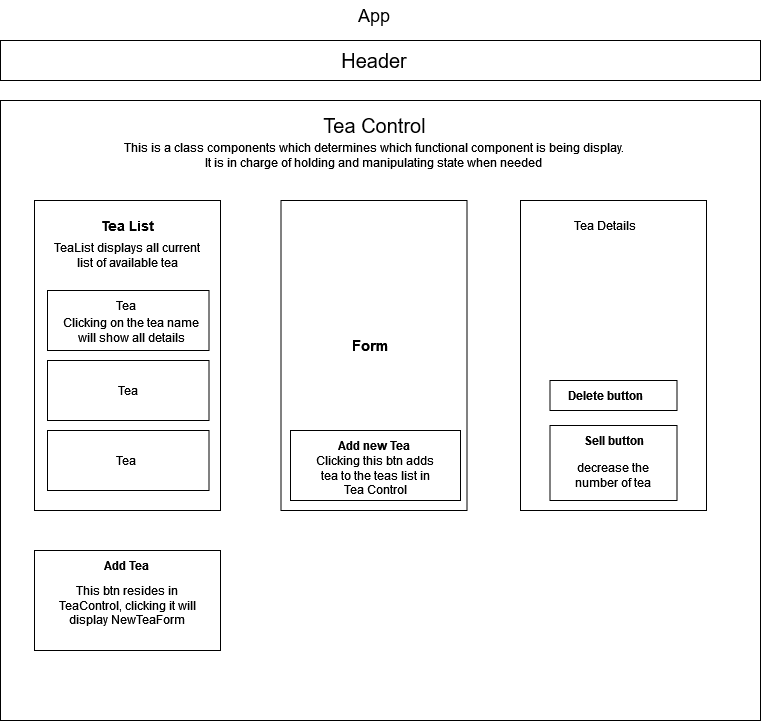

The diagram above was exported from draw.io. Its source (the exported page's mxGraphModel, read from the mxfile embedded in the PNG):
<mxGraphModel dx="1050" dy="579" grid="1" gridSize="10" guides="1" tooltips="1" connect="1" arrows="1" fold="1" page="1" pageScale="1" pageWidth="827" pageHeight="1169" math="0" shadow="0">
  <root>
    <mxCell id="0" />
    <mxCell id="1" parent="0" />
    <mxCell id="UgtbDvsUYmOSilJM2y3G-1" value="&lt;font style=&quot;font-size: 18px;&quot;&gt;App&lt;/font&gt;" style="text;strokeColor=none;align=center;fillColor=none;html=1;verticalAlign=middle;whiteSpace=wrap;rounded=0;" vertex="1" parent="1">
      <mxGeometry x="359" y="40" width="110" height="30" as="geometry" />
    </mxCell>
    <mxCell id="UgtbDvsUYmOSilJM2y3G-3" value="" style="rounded=0;whiteSpace=wrap;html=1;" vertex="1" parent="1">
      <mxGeometry x="40" y="80" width="760" height="40" as="geometry" />
    </mxCell>
    <mxCell id="UgtbDvsUYmOSilJM2y3G-2" value="&lt;font style=&quot;font-size: 20px;&quot;&gt;Header&lt;/font&gt;" style="text;strokeColor=none;align=center;fillColor=none;html=1;verticalAlign=middle;whiteSpace=wrap;rounded=0;" vertex="1" parent="1">
      <mxGeometry x="371" y="85" width="86" height="30" as="geometry" />
    </mxCell>
    <mxCell id="UgtbDvsUYmOSilJM2y3G-6" value="" style="rounded=0;whiteSpace=wrap;html=1;" vertex="1" parent="1">
      <mxGeometry x="40" y="140" width="760" height="620" as="geometry" />
    </mxCell>
    <mxCell id="UgtbDvsUYmOSilJM2y3G-7" value="&lt;font size=&quot;1&quot;&gt;&lt;span style=&quot;font-size: 20px;&quot;&gt;Tea Control&lt;/span&gt;&lt;/font&gt;" style="text;strokeColor=none;align=center;fillColor=none;html=1;verticalAlign=middle;whiteSpace=wrap;rounded=0;" vertex="1" parent="1">
      <mxGeometry x="343.5" y="150" width="141" height="30" as="geometry" />
    </mxCell>
    <mxCell id="UgtbDvsUYmOSilJM2y3G-8" value="&lt;div&gt;This is a class components which determines which functional component is being display.&lt;/div&gt;&lt;div&gt;It is in charge of holding and manipulating state when needed&lt;br&gt;&lt;/div&gt;" style="text;strokeColor=none;align=center;fillColor=none;html=1;verticalAlign=middle;whiteSpace=wrap;rounded=0;" vertex="1" parent="1">
      <mxGeometry x="74" y="180" width="680" height="30" as="geometry" />
    </mxCell>
    <mxCell id="UgtbDvsUYmOSilJM2y3G-9" value="" style="rounded=0;whiteSpace=wrap;html=1;" vertex="1" parent="1">
      <mxGeometry x="74" y="240" width="186" height="310" as="geometry" />
    </mxCell>
    <mxCell id="UgtbDvsUYmOSilJM2y3G-10" value="" style="rounded=0;whiteSpace=wrap;html=1;" vertex="1" parent="1">
      <mxGeometry x="320.5" y="240" width="186" height="310" as="geometry" />
    </mxCell>
    <mxCell id="UgtbDvsUYmOSilJM2y3G-11" value="" style="rounded=0;whiteSpace=wrap;html=1;" vertex="1" parent="1">
      <mxGeometry x="560" y="240" width="186" height="310" as="geometry" />
    </mxCell>
    <mxCell id="UgtbDvsUYmOSilJM2y3G-12" value="" style="rounded=0;whiteSpace=wrap;html=1;" vertex="1" parent="1">
      <mxGeometry x="74" y="590" width="186" height="100" as="geometry" />
    </mxCell>
    <mxCell id="UgtbDvsUYmOSilJM2y3G-13" value="" style="rounded=0;whiteSpace=wrap;html=1;" vertex="1" parent="1">
      <mxGeometry x="330" y="470" width="170" height="70" as="geometry" />
    </mxCell>
    <mxCell id="UgtbDvsUYmOSilJM2y3G-15" value="&lt;b&gt;&lt;font style=&quot;font-size: 14px;&quot;&gt;Tea List&lt;/font&gt;&lt;/b&gt;" style="text;strokeColor=none;align=center;fillColor=none;html=1;verticalAlign=middle;whiteSpace=wrap;rounded=0;" vertex="1" parent="1">
      <mxGeometry x="125.5" y="250" width="83" height="30" as="geometry" />
    </mxCell>
    <mxCell id="UgtbDvsUYmOSilJM2y3G-16" value="TeaList displays all current list of available tea" style="text;strokeColor=none;align=center;fillColor=none;html=1;verticalAlign=middle;whiteSpace=wrap;rounded=0;" vertex="1" parent="1">
      <mxGeometry x="87" y="280" width="160" height="30" as="geometry" />
    </mxCell>
    <mxCell id="UgtbDvsUYmOSilJM2y3G-19" value="" style="rounded=0;whiteSpace=wrap;html=1;" vertex="1" parent="1">
      <mxGeometry x="87" y="330" width="161.5" height="60" as="geometry" />
    </mxCell>
    <mxCell id="UgtbDvsUYmOSilJM2y3G-25" value="Tea" style="text;strokeColor=none;align=center;fillColor=none;html=1;verticalAlign=middle;whiteSpace=wrap;rounded=0;" vertex="1" parent="1">
      <mxGeometry x="136.25" y="330" width="60" height="30" as="geometry" />
    </mxCell>
    <mxCell id="UgtbDvsUYmOSilJM2y3G-26" value="Clicking on the tea name will show all details" style="text;strokeColor=none;align=center;fillColor=none;html=1;verticalAlign=middle;whiteSpace=wrap;rounded=0;" vertex="1" parent="1">
      <mxGeometry x="92.5" y="360" width="156" height="20" as="geometry" />
    </mxCell>
    <mxCell id="UgtbDvsUYmOSilJM2y3G-27" value="" style="rounded=0;whiteSpace=wrap;html=1;" vertex="1" parent="1">
      <mxGeometry x="87" y="400" width="161.5" height="60" as="geometry" />
    </mxCell>
    <mxCell id="UgtbDvsUYmOSilJM2y3G-28" value="" style="rounded=0;whiteSpace=wrap;html=1;" vertex="1" parent="1">
      <mxGeometry x="87" y="470" width="161.5" height="60" as="geometry" />
    </mxCell>
    <mxCell id="UgtbDvsUYmOSilJM2y3G-29" value="Tea" style="text;strokeColor=none;align=center;fillColor=none;html=1;verticalAlign=middle;whiteSpace=wrap;rounded=0;" vertex="1" parent="1">
      <mxGeometry x="136.25" y="485" width="60" height="30" as="geometry" />
    </mxCell>
    <mxCell id="UgtbDvsUYmOSilJM2y3G-30" value="Tea" style="text;strokeColor=none;align=center;fillColor=none;html=1;verticalAlign=middle;whiteSpace=wrap;rounded=0;" vertex="1" parent="1">
      <mxGeometry x="137.75" y="415" width="60" height="30" as="geometry" />
    </mxCell>
    <mxCell id="UgtbDvsUYmOSilJM2y3G-31" value="&lt;b&gt;Add Tea&lt;/b&gt;" style="text;strokeColor=none;align=center;fillColor=none;html=1;verticalAlign=middle;whiteSpace=wrap;rounded=0;" vertex="1" parent="1">
      <mxGeometry x="136.25" y="590" width="60" height="30" as="geometry" />
    </mxCell>
    <mxCell id="UgtbDvsUYmOSilJM2y3G-32" value="This btn resides in TeaControl, clicking it will display NewTeaForm" style="text;strokeColor=none;align=center;fillColor=none;html=1;verticalAlign=middle;whiteSpace=wrap;rounded=0;" vertex="1" parent="1">
      <mxGeometry x="93.25" y="620" width="147.5" height="50" as="geometry" />
    </mxCell>
    <mxCell id="UgtbDvsUYmOSilJM2y3G-33" value="&lt;b&gt;&lt;font style=&quot;font-size: 15px;&quot;&gt;Form&lt;/font&gt;&lt;/b&gt;" style="text;strokeColor=none;align=center;fillColor=none;html=1;verticalAlign=middle;whiteSpace=wrap;rounded=0;" vertex="1" parent="1">
      <mxGeometry x="380" y="370" width="60" height="30" as="geometry" />
    </mxCell>
    <mxCell id="UgtbDvsUYmOSilJM2y3G-34" value="&lt;b&gt;Add new Tea &lt;/b&gt;" style="text;strokeColor=none;align=center;fillColor=none;html=1;verticalAlign=middle;whiteSpace=wrap;rounded=0;" vertex="1" parent="1">
      <mxGeometry x="376" y="470" width="76" height="30" as="geometry" />
    </mxCell>
    <mxCell id="UgtbDvsUYmOSilJM2y3G-35" value="Clicking this btn adds tea to the teas list in Tea Control" style="text;strokeColor=none;align=center;fillColor=none;html=1;verticalAlign=middle;whiteSpace=wrap;rounded=0;" vertex="1" parent="1">
      <mxGeometry x="350" y="500" width="130" height="30" as="geometry" />
    </mxCell>
    <mxCell id="UgtbDvsUYmOSilJM2y3G-36" value="Tea Details" style="text;strokeColor=none;align=center;fillColor=none;html=1;verticalAlign=middle;whiteSpace=wrap;rounded=0;" vertex="1" parent="1">
      <mxGeometry x="600" y="250" width="90" height="30" as="geometry" />
    </mxCell>
    <mxCell id="UgtbDvsUYmOSilJM2y3G-37" value="" style="rounded=0;whiteSpace=wrap;html=1;" vertex="1" parent="1">
      <mxGeometry x="589.5" y="420" width="127" height="30" as="geometry" />
    </mxCell>
    <mxCell id="UgtbDvsUYmOSilJM2y3G-38" value="&lt;b&gt;Delete button&lt;/b&gt;" style="text;strokeColor=none;align=center;fillColor=none;html=1;verticalAlign=middle;whiteSpace=wrap;rounded=0;" vertex="1" parent="1">
      <mxGeometry x="597.75" y="420" width="94.5" height="30" as="geometry" />
    </mxCell>
    <mxCell id="UgtbDvsUYmOSilJM2y3G-39" value="" style="rounded=0;whiteSpace=wrap;html=1;" vertex="1" parent="1">
      <mxGeometry x="589.5" y="465" width="127" height="75" as="geometry" />
    </mxCell>
    <mxCell id="UgtbDvsUYmOSilJM2y3G-40" value="&lt;b&gt;Sell button&lt;/b&gt;" style="text;strokeColor=none;align=center;fillColor=none;html=1;verticalAlign=middle;whiteSpace=wrap;rounded=0;" vertex="1" parent="1">
      <mxGeometry x="604.5" y="470" width="97" height="20" as="geometry" />
    </mxCell>
    <mxCell id="UgtbDvsUYmOSilJM2y3G-41" value="decrease the number of tea" style="text;strokeColor=none;align=center;fillColor=none;html=1;verticalAlign=middle;whiteSpace=wrap;rounded=0;" vertex="1" parent="1">
      <mxGeometry x="598" y="500" width="110" height="30" as="geometry" />
    </mxCell>
  </root>
</mxGraphModel>